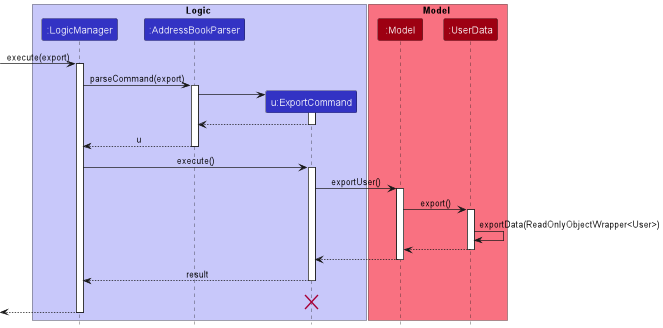

The diagram above was rendered by PlantUML. Its source (embedded in the PNG):
@startuml
!include style.puml

box Logic LOGIC_COLOR_T1
participant ":LogicManager" as LogicManager LOGIC_COLOR
participant ":AddressBookParser" as AddressBookParser LOGIC_COLOR
participant "u:ExportCommand" as ExportCommand LOGIC_COLOR
end box

box Model MODEL_COLOR_T1
participant ":Model" as Model MODEL_COLOR
participant ":UserData" as UserData MODEL_COLOR
end box
[-> LogicManager : execute(export)
activate LogicManager

LogicManager -> AddressBookParser : parseCommand(export)
activate AddressBookParser

create ExportCommand
AddressBookParser -> ExportCommand
activate ExportCommand

ExportCommand --> AddressBookParser
deactivate ExportCommand

AddressBookParser --> LogicManager : u
deactivate AddressBookParser

LogicManager -> ExportCommand : execute()
activate ExportCommand

ExportCommand -> Model : exportUser()
activate Model

Model -> UserData : export()
activate UserData

UserData -> UserData :exportData(ReadOnlyObjectWrapper<User>)
UserData --> Model :
deactivate UserData

Model --> ExportCommand
deactivate Model

ExportCommand --> LogicManager : result
deactivate ExportCommand
ExportCommand -[hidden]-> LogicManager : result
destroy ExportCommand

[<--LogicManager
deactivate LogicManager
@enduml